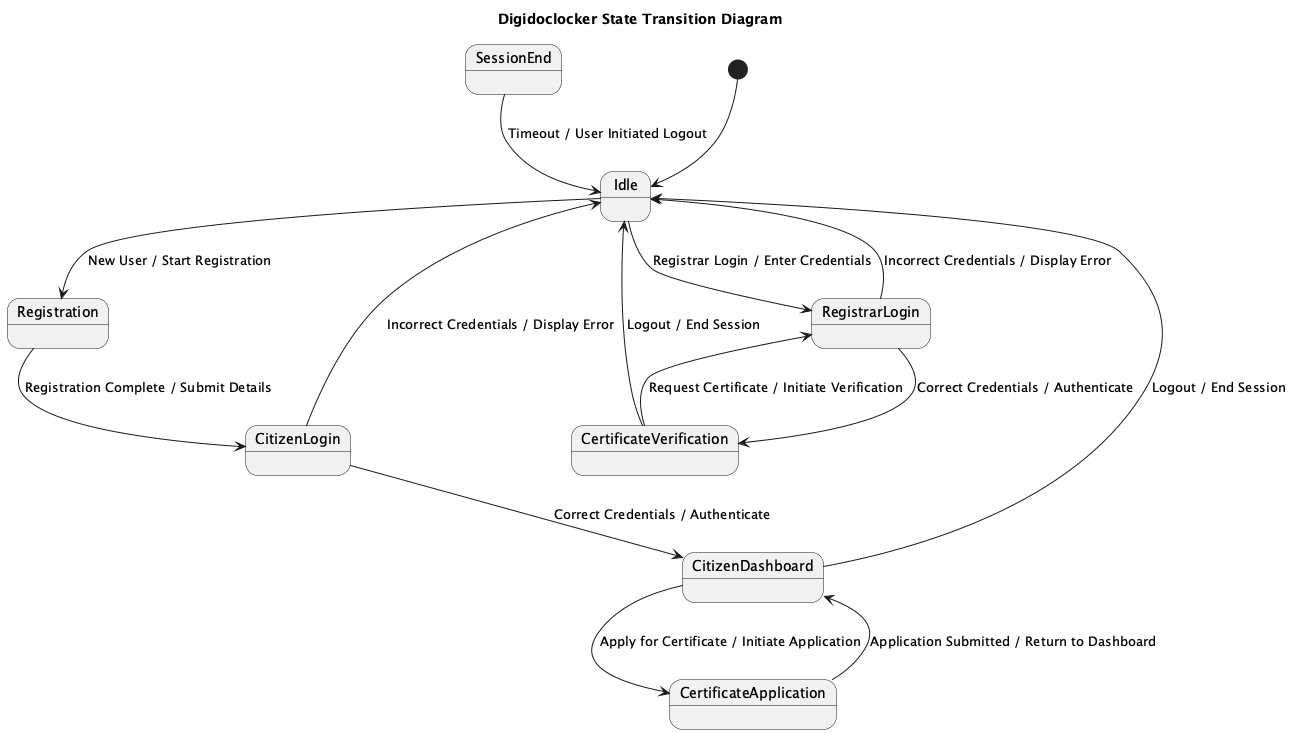

The diagram above was rendered by PlantUML. Its source (embedded in the PNG):
@startuml
title Digidoclocker State Transition Diagram

[*] --> Idle

state Idle
state Registration
state CitizenLogin
state RegistrarLogin
state CitizenDashboard
state CertificateApplication
state CertificateVerification
state SessionEnd

Idle --> Registration : New User / Start Registration
Registration --> CitizenLogin : Registration Complete / Submit Details
CitizenLogin --> Idle : Incorrect Credentials / Display Error
CitizenLogin --> CitizenDashboard : Correct Credentials / Authenticate

Idle --> RegistrarLogin : Registrar Login / Enter Credentials
RegistrarLogin --> Idle : Incorrect Credentials / Display Error
RegistrarLogin --> CertificateVerification : Correct Credentials / Authenticate

CitizenDashboard --> CertificateApplication : Apply for Certificate / Initiate Application
CitizenDashboard --> Idle : Logout / End Session
CertificateApplication --> CitizenDashboard : Application Submitted / Return to Dashboard

CertificateVerification --> RegistrarLogin : Request Certificate / Initiate Verification
CertificateVerification --> Idle : Logout / End Session

SessionEnd --> Idle : Timeout / User Initiated Logout

@enduml